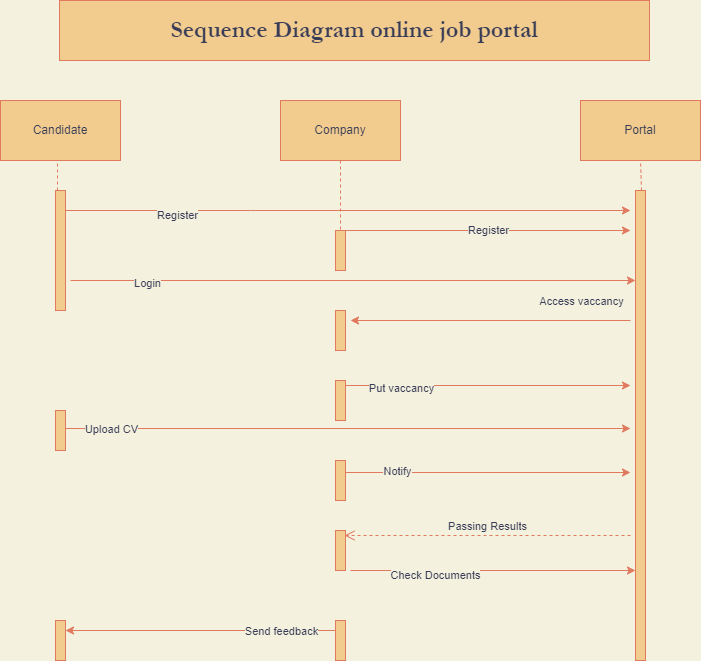

The diagram above was exported from draw.io. Its source (the exported page's mxGraphModel, read from the mxfile embedded in the PNG):
<mxGraphModel dx="1422" dy="2498" grid="1" gridSize="10" guides="1" tooltips="1" connect="1" arrows="1" fold="1" page="1" pageScale="1" pageWidth="1100" pageHeight="1700" background="#F4F1DE" math="0" shadow="0">
  <root>
    <mxCell id="0" />
    <mxCell id="1" parent="0" />
    <mxCell id="wesERZzDjITpm6wLQPXy-1" value="Candidate" style="rounded=0;whiteSpace=wrap;html=1;fillColor=#F2CC8F;strokeColor=#E07A5F;fontColor=#393C56;" vertex="1" parent="1">
      <mxGeometry x="60" y="80" width="120" height="60" as="geometry" />
    </mxCell>
    <mxCell id="wesERZzDjITpm6wLQPXy-2" value="Company" style="rounded=0;whiteSpace=wrap;html=1;fillColor=#F2CC8F;strokeColor=#E07A5F;fontColor=#393C56;" vertex="1" parent="1">
      <mxGeometry x="340" y="80" width="120" height="60" as="geometry" />
    </mxCell>
    <mxCell id="wesERZzDjITpm6wLQPXy-3" value="Portal" style="rounded=0;whiteSpace=wrap;html=1;fillColor=#F2CC8F;strokeColor=#E07A5F;fontColor=#393C56;" vertex="1" parent="1">
      <mxGeometry x="640" y="80" width="120" height="60" as="geometry" />
    </mxCell>
    <mxCell id="wesERZzDjITpm6wLQPXy-4" value="" style="points=[];perimeter=orthogonalPerimeter;rounded=0;shadow=0;strokeWidth=1;fillColor=#F2CC8F;strokeColor=#E07A5F;fontColor=#393C56;" vertex="1" parent="1">
      <mxGeometry x="115" y="170" width="10" height="120" as="geometry" />
    </mxCell>
    <mxCell id="wesERZzDjITpm6wLQPXy-5" value="" style="points=[];perimeter=orthogonalPerimeter;rounded=0;shadow=0;strokeWidth=1;fillColor=#F2CC8F;strokeColor=#E07A5F;fontColor=#393C56;" vertex="1" parent="1">
      <mxGeometry x="695" y="170" width="10" height="470" as="geometry" />
    </mxCell>
    <mxCell id="wesERZzDjITpm6wLQPXy-6" value="" style="endArrow=classic;html=1;rounded=0;labelPosition=left;verticalLabelPosition=middle;align=right;verticalAlign=middle;fontFamily=Helvetica;strokeColor=#E07A5F;fontColor=#393C56;labelBackgroundColor=#F4F1DE;" edge="1" parent="1" source="wesERZzDjITpm6wLQPXy-4">
      <mxGeometry width="50" height="50" relative="1" as="geometry">
        <mxPoint x="350" y="360" as="sourcePoint" />
        <mxPoint x="690" y="190" as="targetPoint" />
        <Array as="points">
          <mxPoint x="310" y="190" />
        </Array>
      </mxGeometry>
    </mxCell>
    <mxCell id="wesERZzDjITpm6wLQPXy-7" value="Register" style="edgeLabel;html=1;align=center;verticalAlign=middle;resizable=0;points=[];fontFamily=Helvetica;fontColor=#393C56;labelBackgroundColor=#F4F1DE;" vertex="1" connectable="0" parent="wesERZzDjITpm6wLQPXy-6">
      <mxGeometry x="-0.6085" y="-4" relative="1" as="geometry">
        <mxPoint as="offset" />
      </mxGeometry>
    </mxCell>
    <mxCell id="wesERZzDjITpm6wLQPXy-8" value="Register" style="endArrow=classic;html=1;rounded=0;startArrow=none;strokeColor=#E07A5F;fontColor=#393C56;labelBackgroundColor=#F4F1DE;" edge="1" parent="1" source="wesERZzDjITpm6wLQPXy-11">
      <mxGeometry width="50" height="50" relative="1" as="geometry">
        <mxPoint x="405" y="210" as="sourcePoint" />
        <mxPoint x="690" y="210" as="targetPoint" />
      </mxGeometry>
    </mxCell>
    <mxCell id="wesERZzDjITpm6wLQPXy-9" value="" style="endArrow=none;dashed=1;html=1;rounded=0;fontFamily=Helvetica;strokeColor=#E07A5F;fontColor=#393C56;labelBackgroundColor=#F4F1DE;" edge="1" parent="1" source="wesERZzDjITpm6wLQPXy-4">
      <mxGeometry width="50" height="50" relative="1" as="geometry">
        <mxPoint x="110" y="170" as="sourcePoint" />
        <mxPoint x="117" y="140" as="targetPoint" />
        <Array as="points">
          <mxPoint x="117" y="170" />
        </Array>
      </mxGeometry>
    </mxCell>
    <mxCell id="wesERZzDjITpm6wLQPXy-10" value="" style="endArrow=none;dashed=1;html=1;rounded=0;fontFamily=Helvetica;exitX=0.5;exitY=1;exitDx=0;exitDy=0;strokeColor=#E07A5F;fontColor=#393C56;labelBackgroundColor=#F4F1DE;" edge="1" parent="1" source="wesERZzDjITpm6wLQPXy-2">
      <mxGeometry width="50" height="50" relative="1" as="geometry">
        <mxPoint x="350" y="260" as="sourcePoint" />
        <mxPoint x="400" y="210" as="targetPoint" />
      </mxGeometry>
    </mxCell>
    <mxCell id="wesERZzDjITpm6wLQPXy-11" value="" style="points=[];perimeter=orthogonalPerimeter;rounded=0;shadow=0;strokeWidth=1;fillColor=#F2CC8F;strokeColor=#E07A5F;fontColor=#393C56;" vertex="1" parent="1">
      <mxGeometry x="395" y="210" width="10" height="40" as="geometry" />
    </mxCell>
    <mxCell id="wesERZzDjITpm6wLQPXy-12" value="" style="endArrow=none;html=1;rounded=0;strokeColor=#E07A5F;fontColor=#393C56;labelBackgroundColor=#F4F1DE;" edge="1" parent="1" target="wesERZzDjITpm6wLQPXy-11">
      <mxGeometry width="50" height="50" relative="1" as="geometry">
        <mxPoint x="405" y="210" as="sourcePoint" />
        <mxPoint x="690" y="210" as="targetPoint" />
      </mxGeometry>
    </mxCell>
    <mxCell id="wesERZzDjITpm6wLQPXy-13" value="" style="endArrow=none;dashed=1;html=1;rounded=0;fontFamily=Helvetica;exitX=0.6;exitY=0;exitDx=0;exitDy=0;exitPerimeter=0;strokeColor=#E07A5F;fontColor=#393C56;labelBackgroundColor=#F4F1DE;" edge="1" parent="1" source="wesERZzDjITpm6wLQPXy-5">
      <mxGeometry width="50" height="50" relative="1" as="geometry">
        <mxPoint x="650" y="190" as="sourcePoint" />
        <mxPoint x="700" y="140" as="targetPoint" />
      </mxGeometry>
    </mxCell>
    <mxCell id="wesERZzDjITpm6wLQPXy-14" value="" style="endArrow=classic;html=1;rounded=0;fontFamily=Helvetica;strokeColor=#E07A5F;fontColor=#393C56;labelBackgroundColor=#F4F1DE;" edge="1" parent="1" target="wesERZzDjITpm6wLQPXy-5">
      <mxGeometry width="50" height="50" relative="1" as="geometry">
        <mxPoint x="130" y="260" as="sourcePoint" />
        <mxPoint x="400" y="210" as="targetPoint" />
      </mxGeometry>
    </mxCell>
    <mxCell id="wesERZzDjITpm6wLQPXy-15" value="Login" style="edgeLabel;html=1;align=center;verticalAlign=middle;resizable=0;points=[];fontFamily=Helvetica;fontColor=#393C56;labelBackgroundColor=#F4F1DE;" vertex="1" connectable="0" parent="wesERZzDjITpm6wLQPXy-14">
      <mxGeometry x="-0.7322" y="-2" relative="1" as="geometry">
        <mxPoint as="offset" />
      </mxGeometry>
    </mxCell>
    <mxCell id="wesERZzDjITpm6wLQPXy-16" value="" style="points=[];perimeter=orthogonalPerimeter;rounded=0;shadow=0;strokeWidth=1;fillColor=#F2CC8F;strokeColor=#E07A5F;fontColor=#393C56;" vertex="1" parent="1">
      <mxGeometry x="395" y="290" width="10" height="40" as="geometry" />
    </mxCell>
    <mxCell id="wesERZzDjITpm6wLQPXy-17" value="" style="points=[];perimeter=orthogonalPerimeter;rounded=0;shadow=0;strokeWidth=1;fillColor=#F2CC8F;strokeColor=#E07A5F;fontColor=#393C56;" vertex="1" parent="1">
      <mxGeometry x="395" y="360" width="10" height="40" as="geometry" />
    </mxCell>
    <mxCell id="wesERZzDjITpm6wLQPXy-18" value="" style="endArrow=classic;html=1;rounded=0;fontFamily=Helvetica;strokeColor=#E07A5F;fontColor=#393C56;labelBackgroundColor=#F4F1DE;" edge="1" parent="1" source="wesERZzDjITpm6wLQPXy-24">
      <mxGeometry width="50" height="50" relative="1" as="geometry">
        <mxPoint x="350" y="360" as="sourcePoint" />
        <mxPoint x="690" y="408" as="targetPoint" />
      </mxGeometry>
    </mxCell>
    <mxCell id="wesERZzDjITpm6wLQPXy-19" value="Upload CV" style="edgeLabel;html=1;align=center;verticalAlign=middle;resizable=0;points=[];fontFamily=Helvetica;fontColor=#393C56;labelBackgroundColor=#F4F1DE;" vertex="1" connectable="0" parent="wesERZzDjITpm6wLQPXy-18">
      <mxGeometry x="-0.8415" relative="1" as="geometry">
        <mxPoint as="offset" />
      </mxGeometry>
    </mxCell>
    <mxCell id="wesERZzDjITpm6wLQPXy-20" value="" style="endArrow=classic;html=1;rounded=0;fontFamily=Helvetica;strokeColor=#E07A5F;fontColor=#393C56;labelBackgroundColor=#F4F1DE;" edge="1" parent="1">
      <mxGeometry width="50" height="50" relative="1" as="geometry">
        <mxPoint x="690" y="300" as="sourcePoint" />
        <mxPoint x="410" y="300" as="targetPoint" />
      </mxGeometry>
    </mxCell>
    <mxCell id="wesERZzDjITpm6wLQPXy-21" value="Access vaccancy" style="edgeLabel;html=1;align=center;verticalAlign=middle;resizable=0;points=[];fontFamily=Helvetica;fontColor=#393C56;labelBackgroundColor=#F4F1DE;" vertex="1" connectable="0" parent="wesERZzDjITpm6wLQPXy-20">
      <mxGeometry x="-0.6286" y="2" relative="1" as="geometry">
        <mxPoint x="2" y="-22" as="offset" />
      </mxGeometry>
    </mxCell>
    <mxCell id="wesERZzDjITpm6wLQPXy-22" value="" style="endArrow=classic;html=1;rounded=0;fontFamily=Helvetica;exitX=1;exitY=0.125;exitDx=0;exitDy=0;exitPerimeter=0;strokeColor=#E07A5F;fontColor=#393C56;labelBackgroundColor=#F4F1DE;" edge="1" parent="1" source="wesERZzDjITpm6wLQPXy-17">
      <mxGeometry width="50" height="50" relative="1" as="geometry">
        <mxPoint x="460" y="310" as="sourcePoint" />
        <mxPoint x="690" y="365" as="targetPoint" />
      </mxGeometry>
    </mxCell>
    <mxCell id="wesERZzDjITpm6wLQPXy-23" value="Put vaccancy" style="edgeLabel;html=1;align=center;verticalAlign=middle;resizable=0;points=[];fontFamily=Helvetica;fontColor=#393C56;labelBackgroundColor=#F4F1DE;" vertex="1" connectable="0" parent="wesERZzDjITpm6wLQPXy-22">
      <mxGeometry x="-0.8349" y="-2" relative="1" as="geometry">
        <mxPoint x="31" as="offset" />
      </mxGeometry>
    </mxCell>
    <mxCell id="wesERZzDjITpm6wLQPXy-24" value="" style="points=[];perimeter=orthogonalPerimeter;rounded=0;shadow=0;strokeWidth=1;fillColor=#F2CC8F;strokeColor=#E07A5F;fontColor=#393C56;" vertex="1" parent="1">
      <mxGeometry x="115" y="390" width="10" height="40" as="geometry" />
    </mxCell>
    <mxCell id="wesERZzDjITpm6wLQPXy-25" value="" style="points=[];perimeter=orthogonalPerimeter;rounded=0;shadow=0;strokeWidth=1;fillColor=#F2CC8F;strokeColor=#E07A5F;fontColor=#393C56;" vertex="1" parent="1">
      <mxGeometry x="395" y="440" width="10" height="40" as="geometry" />
    </mxCell>
    <mxCell id="wesERZzDjITpm6wLQPXy-26" value="" style="endArrow=classic;html=1;rounded=0;fontFamily=Helvetica;exitX=1;exitY=0.3;exitDx=0;exitDy=0;exitPerimeter=0;strokeColor=#E07A5F;fontColor=#393C56;labelBackgroundColor=#F4F1DE;" edge="1" parent="1" source="wesERZzDjITpm6wLQPXy-25">
      <mxGeometry width="50" height="50" relative="1" as="geometry">
        <mxPoint x="460" y="410" as="sourcePoint" />
        <mxPoint x="690" y="452" as="targetPoint" />
      </mxGeometry>
    </mxCell>
    <mxCell id="wesERZzDjITpm6wLQPXy-27" value="Notify" style="edgeLabel;html=1;align=center;verticalAlign=middle;resizable=0;points=[];fontFamily=Helvetica;fontColor=#393C56;labelBackgroundColor=#F4F1DE;" vertex="1" connectable="0" parent="wesERZzDjITpm6wLQPXy-26">
      <mxGeometry x="-0.6421" y="2" relative="1" as="geometry">
        <mxPoint as="offset" />
      </mxGeometry>
    </mxCell>
    <mxCell id="wesERZzDjITpm6wLQPXy-28" value="" style="points=[];perimeter=orthogonalPerimeter;rounded=0;shadow=0;strokeWidth=1;fillColor=#F2CC8F;strokeColor=#E07A5F;fontColor=#393C56;" vertex="1" parent="1">
      <mxGeometry x="115" y="600" width="10" height="40" as="geometry" />
    </mxCell>
    <mxCell id="wesERZzDjITpm6wLQPXy-29" value="" style="points=[];perimeter=orthogonalPerimeter;rounded=0;shadow=0;strokeWidth=1;fillColor=#F2CC8F;strokeColor=#E07A5F;fontColor=#393C56;" vertex="1" parent="1">
      <mxGeometry x="395" y="510" width="10" height="40" as="geometry" />
    </mxCell>
    <mxCell id="wesERZzDjITpm6wLQPXy-30" value="Passing Results" style="html=1;verticalAlign=bottom;endArrow=open;dashed=1;endSize=8;rounded=0;fontFamily=Helvetica;entryX=0.9;entryY=0.125;entryDx=0;entryDy=0;entryPerimeter=0;strokeColor=#E07A5F;fontColor=#393C56;labelBackgroundColor=#F4F1DE;" edge="1" parent="1" target="wesERZzDjITpm6wLQPXy-29">
      <mxGeometry relative="1" as="geometry">
        <mxPoint x="690" y="515" as="sourcePoint" />
        <mxPoint x="620" y="510" as="targetPoint" />
      </mxGeometry>
    </mxCell>
    <mxCell id="wesERZzDjITpm6wLQPXy-31" value="" style="endArrow=classic;html=1;rounded=0;fontFamily=Helvetica;strokeColor=#E07A5F;fontColor=#393C56;labelBackgroundColor=#F4F1DE;" edge="1" parent="1" target="wesERZzDjITpm6wLQPXy-5">
      <mxGeometry width="50" height="50" relative="1" as="geometry">
        <mxPoint x="410" y="550" as="sourcePoint" />
        <mxPoint x="510" y="460" as="targetPoint" />
      </mxGeometry>
    </mxCell>
    <mxCell id="wesERZzDjITpm6wLQPXy-32" value="Check Documents" style="edgeLabel;html=1;align=center;verticalAlign=middle;resizable=0;points=[];fontFamily=Helvetica;fontColor=#393C56;labelBackgroundColor=#F4F1DE;" vertex="1" connectable="0" parent="wesERZzDjITpm6wLQPXy-31">
      <mxGeometry x="-0.4105" y="-4" relative="1" as="geometry">
        <mxPoint as="offset" />
      </mxGeometry>
    </mxCell>
    <mxCell id="wesERZzDjITpm6wLQPXy-33" value="" style="points=[];perimeter=orthogonalPerimeter;rounded=0;shadow=0;strokeWidth=1;fillColor=#F2CC8F;strokeColor=#E07A5F;fontColor=#393C56;" vertex="1" parent="1">
      <mxGeometry x="395" y="600" width="10" height="40" as="geometry" />
    </mxCell>
    <mxCell id="wesERZzDjITpm6wLQPXy-34" value="" style="endArrow=classic;html=1;rounded=0;fontFamily=Helvetica;strokeColor=#E07A5F;fontColor=#393C56;labelBackgroundColor=#F4F1DE;" edge="1" parent="1" source="wesERZzDjITpm6wLQPXy-33">
      <mxGeometry width="50" height="50" relative="1" as="geometry">
        <mxPoint x="385" y="610" as="sourcePoint" />
        <mxPoint x="125" y="610" as="targetPoint" />
      </mxGeometry>
    </mxCell>
    <mxCell id="wesERZzDjITpm6wLQPXy-35" value="Send feedback" style="edgeLabel;html=1;align=center;verticalAlign=middle;resizable=0;points=[];fontFamily=Helvetica;fontColor=#393C56;labelBackgroundColor=#F4F1DE;" vertex="1" connectable="0" parent="wesERZzDjITpm6wLQPXy-34">
      <mxGeometry x="-0.7481" y="4" relative="1" as="geometry">
        <mxPoint x="-21" y="-4" as="offset" />
      </mxGeometry>
    </mxCell>
    <mxCell id="wesERZzDjITpm6wLQPXy-36" value="&lt;h1&gt;&lt;b&gt;Sequence Diagram online job portal&lt;/b&gt;&lt;/h1&gt;" style="rounded=0;whiteSpace=wrap;html=1;sketch=0;fontColor=#393C56;strokeColor=#E07A5F;fillColor=#F2CC8F;fontFamily=Garamond;" vertex="1" parent="1">
      <mxGeometry x="119" y="-20" width="590" height="60" as="geometry" />
    </mxCell>
  </root>
</mxGraphModel>